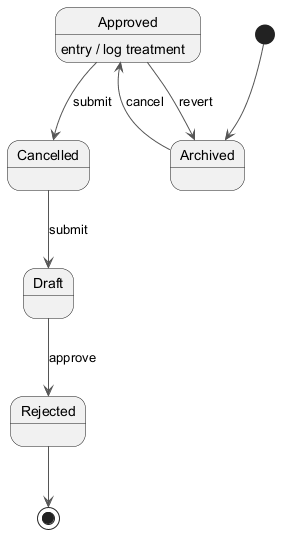

The diagram above was rendered by PlantUML. Its source (embedded in the PNG):
@startuml
skinparam monochrome true
skinparam ArrowColor #555555
[*] --> Archived
Archived --> Approved : cancel
Approved --> Cancelled : submit
Approved : entry / log treatment
Cancelled --> Draft : submit
Draft --> Rejected : approve
Approved --> Archived : revert
Rejected --> [*]
@enduml